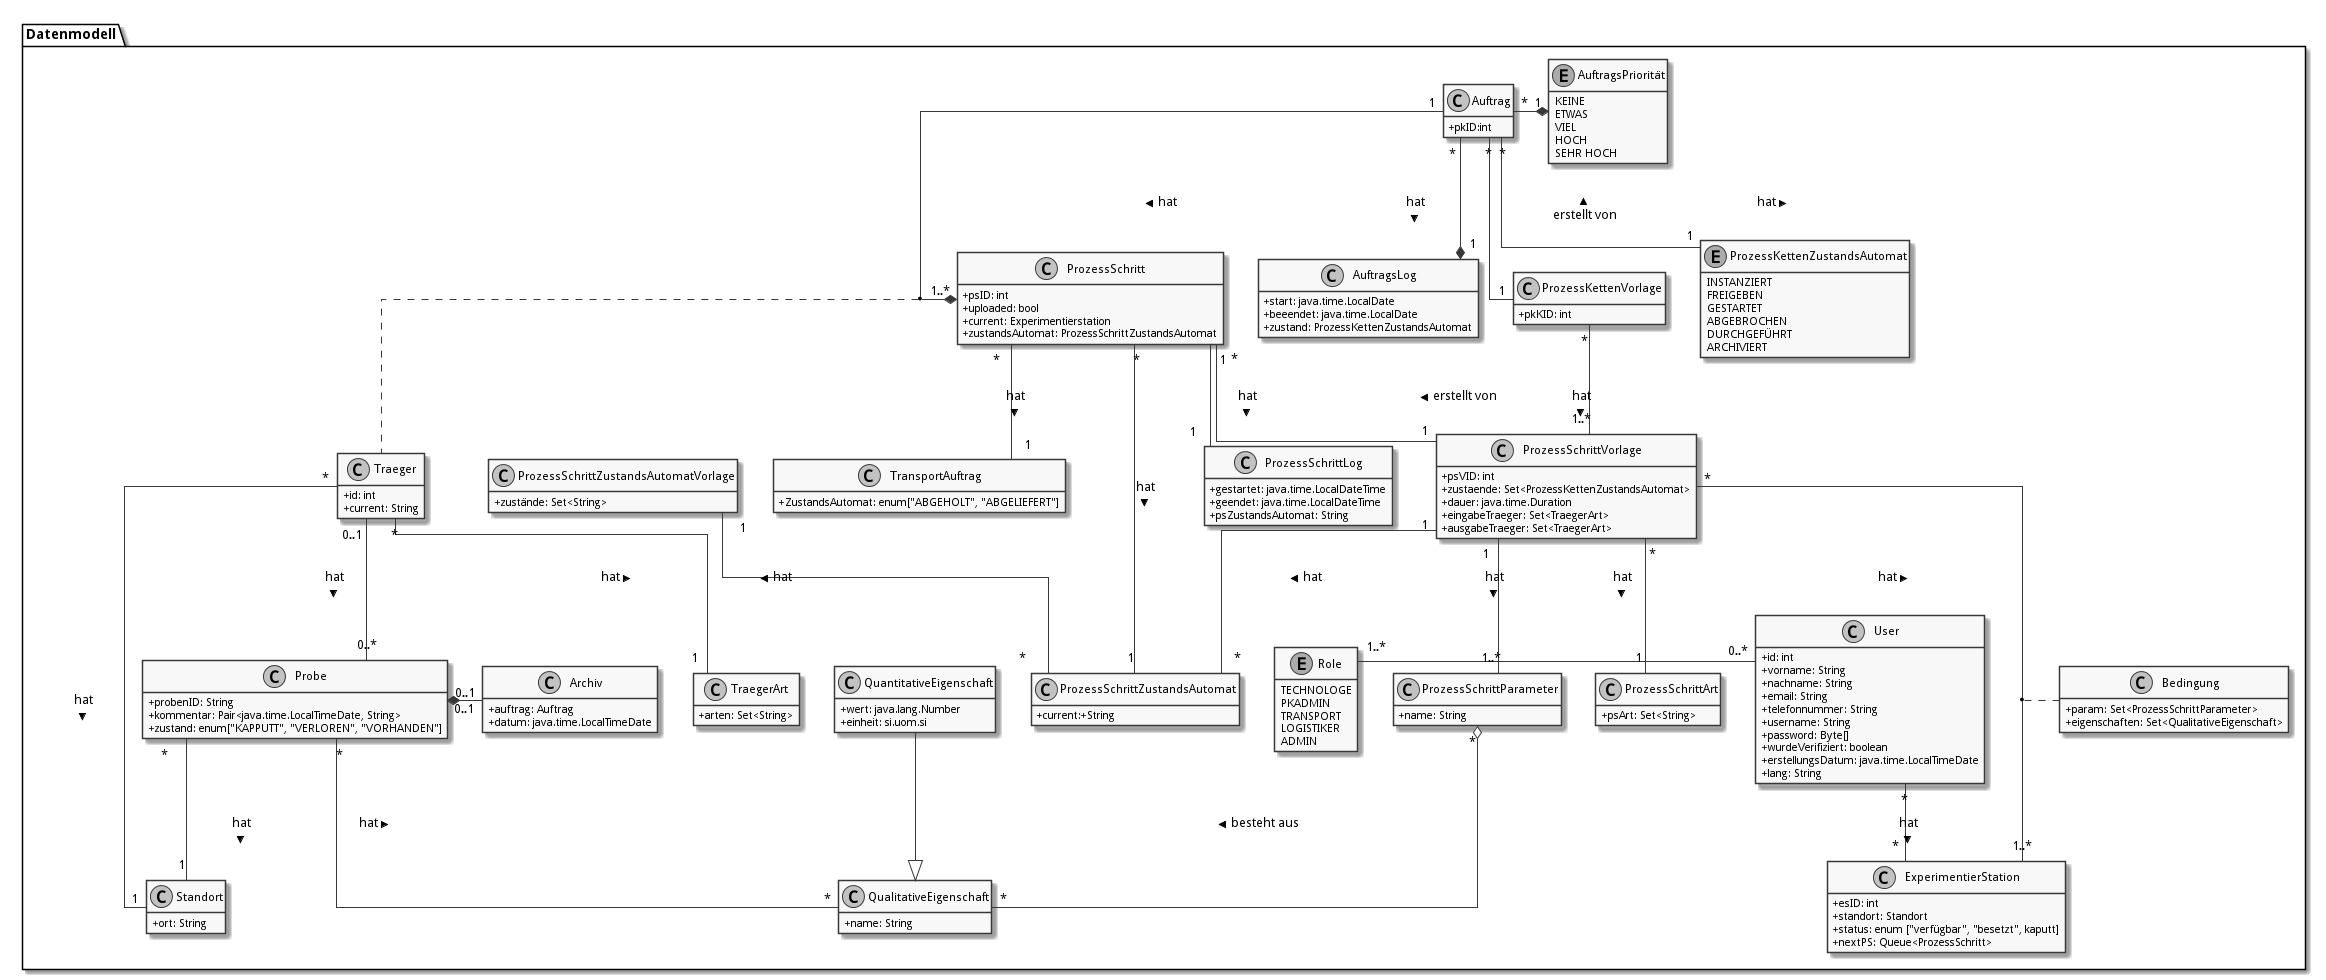

The diagram above was rendered by PlantUML. Its source (embedded in the PNG):
@startuml
skinparam monochrome true
skinparam componentStyle uml2
skinparam linetype ortho
skinparam classAttributeIconSize 0


hide empty members

package Datenmodell {
  enum Role {
  TECHNOLOGE
  PKADMIN
  TRANSPORT
  LOGISTIKER
  ADMIN
}

class User {
  +id: int
  +vorname: String
  +nachname: String
  +email: String
  +telefonnummer: String
  +username: String
  +password: Byte[]
  +wurdeVerifiziert: boolean
  +erstellungsDatum: java.time.LocalTimeDate
  +lang: String
}


class Probe {
  +probenID: String
  +kommentar: Pair<java.time.LocalTimeDate, String>
  +zustand: enum["KAPPUTT", "VERLOREN", "VORHANDEN"]
}

class Standort {
  +ort: String
}

class Traeger {
  +id: int
  +current: String
}

class TraegerArt {
  +arten: Set<String>
}

class Archiv {
  +auftrag: Auftrag
  +datum: java.time.LocalTimeDate
}

class "QualitativeEigenschaft" as qualE {
  +name: String
}

class "QuantitativeEigenschaft" as quantE {
  +wert: java.lang.Number
  +einheit: si.uom.si
}

class "ProzessSchritt" as ps {
  +psID: int
  +uploaded: bool
  +current: Experimentierstation
  +zustandsAutomat: ProzessSchrittZustandsAutomat
}

class ProzessSchrittLog {
  +gestartet: java.time.LocalDateTime
  +geendet: java.time.LocalDateTime
  +psZustandsAutomat: String
}

class ProzessSchrittZustandsAutomat {
  +current:+String
}

class ProzessSchrittZustandsAutomatVorlage {
   +zustände: Set<String>
}

class "ProzessSchrittVorlage" as psV {
  +psVID: int
  +zustaende: Set<ProzessKettenZustandsAutomat>
  +dauer: java.time.Duration
  +eingabeTraeger: Set<TraegerArt>
  +ausgabeTraeger: Set<TraegerArt>
}

class ProzessSchrittArt {
  +psArt: Set<String>
}

 class TransportAuftrag {
   +ZustandsAutomat: enum["ABGEHOLT", "ABGELIEFERT"]
}

 class "ProzessSchrittParameter" as pp {
    +name: String
  }


class Auftrag {
  +pkID:int
}

class AuftragsLog {
  +start: java.time.LocalDate
  +beeendet: java.time.LocalDate
  +zustand: ProzessKettenZustandsAutomat
}


enum AuftragsPriorität {
KEINE
ETWAS
VIEL
HOCH
SEHR HOCH
}

class "ProzessKettenVorlage" as pkV {
    +pkKID: int
}

enum "ProzessKettenZustandsAutomat" as pkZ {
    INSTANZIERT
    FREIGEBEN
    GESTARTET
    ABGEBROCHEN
    DURCHGEFÜHRT
    ARCHIVIERT
}

class Bedingung {
  +param: Set<ProzessSchrittParameter>
  +eigenschaften: Set<QualitativeEigenschaft>
}

class "ExperimentierStation" as es {
  +esID: int
  +standort: Standort
  +status: enum ["verfügbar", "besetzt", kaputt]
  +nextPS: Queue<ProzessSchritt>
}



  User "0..*" -left- "1..*" Role
  User "*" -- "*" es: hat >


  Auftrag "*" -* "1" AuftragsPriorität
  Auftrag "1" -* "1..*" ps: hat >
  Auftrag "*"  --* "1" AuftragsLog: hat >
  Auftrag "*" -- "1" pkZ: hat >
  Auftrag "*" -- "1" pkV: < erstellt von

  (Auftrag, ps) .. Traeger


  ps "*" -- "1" psV: < erstellt von
  ps "1"-- "1" ProzessSchrittLog:  hat >
  ps "*" -- "1" ProzessSchrittZustandsAutomat: hat >
  ps "*" -- "1" TransportAuftrag: hat >


  psV "*" --  "1" ProzessSchrittArt: hat >
  psV "1" -- "1..*" pp: hat >
  psV "*" --"1..*" es: hat >
  psV "1" -- "*" ProzessSchrittZustandsAutomat: hat >

  (psV, es) .. Bedingung

 ProzessSchrittZustandsAutomatVorlage "1" -- "*" ProzessSchrittZustandsAutomat: < hat

 Traeger "*" -- "1" TraegerArt: hat >
 Traeger "0..1" -- "0..*" Probe: hat >
 Traeger "*" -- "1" Standort: hat >

  pkV "*" -- "1..*" psV: hat >


  Probe "0..1" *- "0..1" Archiv
  Probe "*" -- "1" Standort: hat >
  Probe "*" -- "*" qualE: hat >

  pp "*" o-down- "*" qualE: besteht aus >


  quantE --|> qualE

}
@enduml